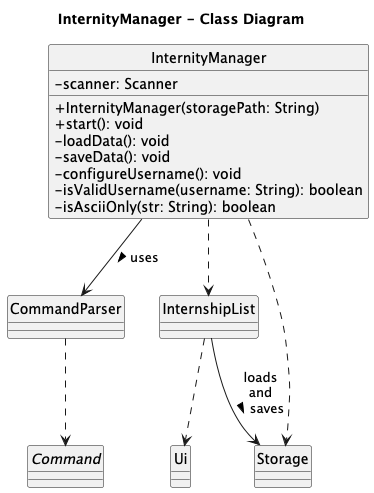

The diagram above was rendered by PlantUML. Its source (embedded in the PNG):
@startuml
title InternityManager - Class Diagram
hide circle
skinparam classAttributeIconSize 0

class InternityManager {
    - scanner: Scanner
    + InternityManager(storagePath: String)
    + start(): void
    - loadData(): void
    - saveData(): void
    - configureUsername(): void
    - isValidUsername(username: String): boolean
    - isAsciiOnly(str: String): boolean
}

class CommandParser
class InternshipList
class Storage
class Ui
abstract class Command

InternityManager --> CommandParser : uses >
InternityManager ..> InternshipList
InternityManager ..> Storage
InternshipList ..> Ui
CommandParser ..> Command
InternshipList --> Storage : loads\nand\nsaves >

@enduml